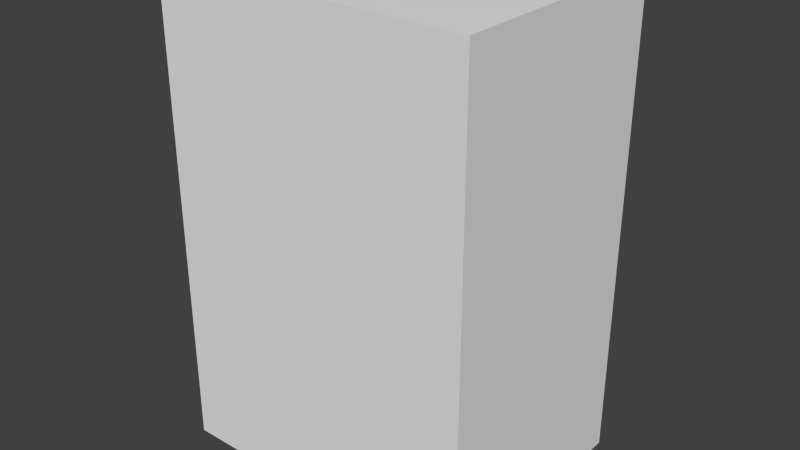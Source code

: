 # Source: backpack.blend  (saved by Blender 2.78.0; exported with 4.5.12 LTS)
import bpy
from mathutils import Matrix  # noqa: F401  (used for matrix-valued properties, if any)

bpy.ops.wm.read_factory_settings(use_empty=True)
scene = bpy.context.scene
scene.name = 'Scene'

# ---- collections
col_collection_1 = bpy.data.collections.new('Collection 1'); scene.collection.children.link(col_collection_1)

# ---- materials (node trees are filled in below, after node groups)
mat_material = bpy.data.materials.new('Material')
mat_material.alpha_threshold = 0.0
mat_material.use_transparent_shadow = False
mat_material.roughness = 0.5

# ---- material node trees

# ---- world
world_world = bpy.data.worlds.new('World'); scene.world = world_world
world_world.color = (0.05088, 0.05088, 0.05088)
world_world.use_sun_shadow = False
world_world.sun_shadow_jitter_overblur = 0.0
world_world.cycles.sampling_method = 'NONE'
world_world.cycles.sample_map_resolution = 256

# ---- meshes
me_cube_001 = bpy.data.meshes.new('Cube.001')
me_cube_001.from_pydata([(2.0, 1.5, -2.0), (2.0, 1.5, 4.0), (2.0, -1.5, -2.0), (2.0, -1.5, 4.0), (-2.0, 1.5, -2.0), (-2.0, 1.5, 4.0), (-2.0, -1.5, -2.0), (-2.0, -1.5, 4.0)], [], [(0, 1, 3, 2), (2, 3, 7, 6), (6, 7, 5, 4), (4, 5, 1, 0), (2, 6, 4, 0), (7, 3, 1, 5)])
_uv = me_cube_001.uv_layers.new(name='UVMap')
_uv.uv.foreach_set('vector', [0.5333, 0.0, 0.5333, 1.0, 0.7333, 1.0, 0.7333, 0.0, 0.2667, 0.00106, 0.2667, 1.001, -5.96e-09, 0.9968, -1.788e-08, -0.003179, 0.7333, 0.0, 0.7333, 1.0, 0.5333, 1.0, 0.5333, 0.0, 0.5333, -0.004239, 0.5333, 0.9958, 0.2667, 0.9947, 0.2667, -0.005298, 1.0, 0.5, 0.7333, 0.5, 0.7333, 2.98e-08, 1.0, 0.0, 0.7333, 0.5, 1.0, 0.5, 1.0, 1.0, 0.7333, 1.0])
me_cube_001.materials.append(mat_material)
me_cube_001.use_remesh_preserve_volume = False
me_cube_001.use_remesh_preserve_attributes = False
me_cube_001.use_mirror_vertex_groups = False
me_cube_001.update()

# ---- objects
ob_cube = bpy.data.objects.new('Cube', me_cube_001)

# ---- transforms, parenting, visibility, modifiers, constraints
ob_cube.location = (0.0, 0.0, -1.0)
ob_cube.lineart.crease_threshold = 0.0

# ---- collection membership
col_collection_1.objects.link(ob_cube)

# ---- scene / render settings (as saved in the file)
scene.frame_start = 0; scene.frame_end = 220; scene.frame_set(1)
scene.render.engine = 'BLENDER_EEVEE_NEXT'
scene.render.image_settings.color_mode = 'RGB'
scene.render.image_settings.compression = 90
scene.render.resolution_percentage = 50
scene.render.fps = 30
scene.render.dither_intensity = 0.0
scene.render.bake_margin = 2
scene.render.bake_bias = 0.0
scene.cycles.use_denoising = False
scene.cycles.samples = 10
scene.cycles.sampling_pattern = 'TABULATED_SOBOL'
scene.cycles.light_sampling_threshold = 0.0
scene.cycles.use_adaptive_sampling = False
scene.cycles.use_light_tree = False
scene.cycles.blur_glossy = 0.0
scene.cycles.volume_bounces = 1
scene.cycles.pixel_filter_type = 'GAUSSIAN'
scene.cycles.sample_clamp_indirect = 0.0
scene.view_settings.view_transform = 'Standard'
bpy.context.view_layer.update()

# ---- added for rendering (the .blend has no active camera and no usable light): camera, sun
cam_auto = bpy.data.cameras.new('AutoCamera')
cam_auto.lens = 50.0
cam_auto.sensor_width = 36.0
cam_auto.clip_end = 1000.0
ob_auto_camera = bpy.data.objects.new('AutoCamera', cam_auto)
scene.collection.objects.link(ob_auto_camera)
ob_auto_camera.location = (7.22624, -8.67148, 5.78099)
ob_auto_camera.rotation_euler = (1.09748, -7.21219e-08, 0.694738)
scene.camera = ob_auto_camera
light_auto_sun = bpy.data.lights.new('AutoSun', 'SUN')
light_auto_sun.energy = 3.0
light_auto_sun.angle = 0.0523599
ob_auto_sun = bpy.data.objects.new('AutoSun', light_auto_sun)
scene.collection.objects.link(ob_auto_sun)
ob_auto_sun.rotation_euler = (0.872665, 0.174533, 0.523599)
bpy.context.view_layer.update()
